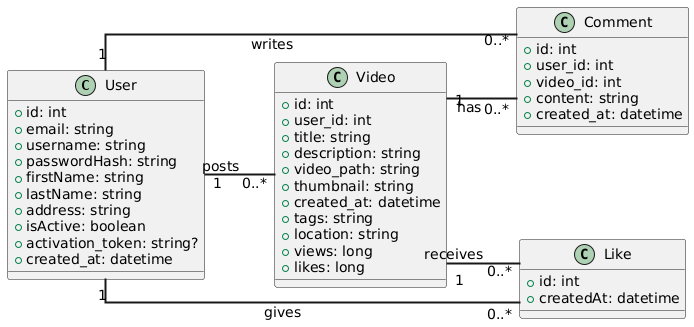

The diagram above was rendered by PlantUML. Its source (embedded in the PNG):
@startuml
' --- layout ---
left to right direction
skinparam linetype ortho
skinparam nodesep 80
skinparam ranksep 70

' --- make relationship labels easier to read ---
skinparam ArrowThickness 2
skinparam ArrowFontSize 16

' (optional) overall font a bit bigger
skinparam DefaultFontSize 14


class User {
  +id: int
  +email: string
  +username: string
  +passwordHash: string
  +firstName: string
  +lastName: string
  +address: string
  +isActive: boolean
  +activation_token: string?
  +created_at: datetime
}

class Video {
  +id: int
  +user_id: int
  +title: string
  +description: string
  +video_path: string
  +thumbnail: string
  +created_at: datetime
  +tags: string
  +location: string
  +views: long
  +likes: long
}

class Comment {
  +id: int
  +user_id: int
  +video_id: int
  +content: string
  +created_at: datetime
}

class Like {
  +id: int
  +createdAt: datetime
}


User "1" -down-  "0..*" Video : posts     
Video "1" -down- "0..*" Comment : has
User  "1" -down- "0..*" Comment : writes

Video "1" -down- "0..*" Like : receives
User  "1" -down- "0..*" Like : gives
@enduml